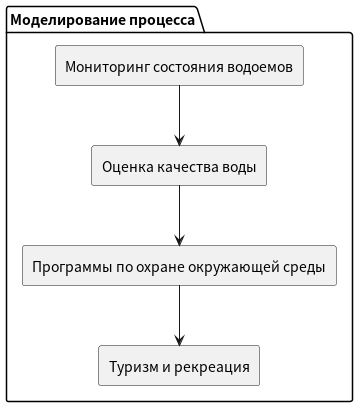

The diagram above was rendered by PlantUML. Its source (embedded in the PNG):
@startuml
package "Моделирование процесса" {
    rectangle "Мониторинг состояния водоемов" as Process1
    rectangle "Оценка качества воды" as Process2
    rectangle "Программы по охране окружающей среды" as Process3
    rectangle "Туризм и рекреация" as Process4

    Process1 --> Process2
    Process2 --> Process3
    Process3 --> Process4
}
@enduml